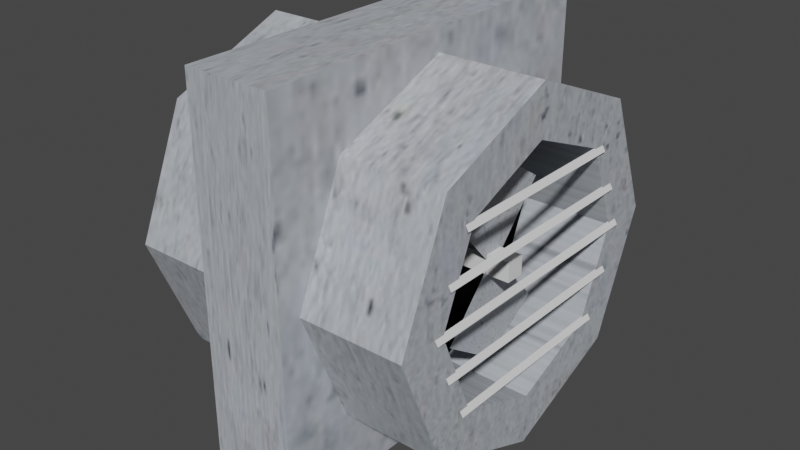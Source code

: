 # Source: ExaustFan.blend  (saved by Blender 3.1.7; exported with 4.5.12 LTS)
import bpy
from mathutils import Matrix  # noqa: F401  (used for matrix-valued properties, if any)

bpy.ops.wm.read_factory_settings(use_empty=True)
scene = bpy.context.scene
scene.name = 'Scene'

# ---- collections
col_collection = bpy.data.collections.new('Collection'); scene.collection.children.link(col_collection)

# ---- images (referenced by path relative to the original .blend; pixels are not part of the script)
import os
ASSET_DIR = os.environ.get("B2B_ASSET_DIR", "")  # directory of the original .blend (textures are referenced by path, not embedded)
HERE = os.path.dirname(os.path.abspath(__file__))  # packed textures are extracted next to this script under _unpacked/

def load_image(name, relpath, width, height, colorspace="sRGB"):
    """Load a texture the original file referenced (path relative to the .blend, or extracted next to this script)."""
    p = next((c for c in (os.path.join(HERE, relpath), os.path.join(ASSET_DIR, relpath)) if relpath and os.path.exists(c)), "")
    if p:
        img = bpy.data.images.load(p, check_existing=True)
        img.name = name
    else:  # same state as the original file: an image datablock whose file is absent (Cycles renders it pink)
        img = bpy.data.images.new(name, width, height)
        img.source = "FILE"
        img.filepath = "//" + (relpath or name)
    img.colorspace_settings.name = colorspace
    return img
img_dirtyplastic_jpg = load_image('DirtyPlastic.jpg', '_unpacked/DirtyPlastic.150ea534.jpg', 256, 256, 'sRGB')

# ---- materials (node trees are filled in below, after node groups)
mat_dirtyplastic = bpy.data.materials.new('DirtyPlastic')
mat_dirtyplastic.use_transparent_shadow = False
mat_black = bpy.data.materials.new('Black')
mat_black.use_transparent_shadow = False

# ---- material node trees
mat_dirtyplastic.use_nodes = True; mat_dirtyplastic.node_tree.nodes.clear()
_N = mat_dirtyplastic.node_tree.nodes; _L = mat_dirtyplastic.node_tree.links
n0 = _N.new('ShaderNodeBsdfPrincipled'); n0.name = 'Principled BSDF'; n0.location = (10, 300)
n0.distribution = 'GGX'
n0.subsurface_method = 'RANDOM_WALK_SKIN'
n0.inputs[3].default_value = 1.45
n0.inputs[27].default_value = (0.0, 0.0, 0.0, 1.0)
n0.inputs[28].default_value = 1.0
n1 = _N.new('ShaderNodeOutputMaterial'); n1.name = 'Material Output'; n1.location = (300, 300)
n2 = _N.new('ShaderNodeTexImage'); n2.name = 'Image Texture'; n2.location = (-371, 191)
n2.image = img_dirtyplastic_jpg
_L.new(n0.outputs[0], n1.inputs[0])
_L.new(n2.outputs[0], n0.inputs[0])
n1.is_active_output = True
mat_black.use_nodes = True; mat_black.node_tree.nodes.clear()
_N = mat_black.node_tree.nodes; _L = mat_black.node_tree.links
n0 = _N.new('ShaderNodeBsdfPrincipled'); n0.name = 'Principled BSDF'; n0.location = (10, 300)
n0.distribution = 'GGX'
n0.subsurface_method = 'RANDOM_WALK_SKIN'
n0.inputs[0].default_value = (0.0, 0.0, 0.0, 1.0)
n0.inputs[3].default_value = 1.45
n0.inputs[13].default_value = 0.01376
n0.inputs[27].default_value = (0.0, 0.0, 0.0, 1.0)
n0.inputs[28].default_value = 1.0
n1 = _N.new('ShaderNodeOutputMaterial'); n1.name = 'Material Output'; n1.location = (300, 300)
_L.new(n0.outputs[0], n1.inputs[0])
n1.is_active_output = True

# ---- world
world_world = bpy.data.worlds.new('World'); scene.world = world_world
world_world.use_nodes = True; world_world.node_tree.nodes.clear()
_N = world_world.node_tree.nodes; _L = world_world.node_tree.links
n0 = _N.new('ShaderNodeOutputWorld'); n0.name = 'World Output'; n0.location = (300, 300)
n1 = _N.new('ShaderNodeBackground'); n1.name = 'Background'; n1.location = (10, 300)
n1.inputs[0].default_value = (0.05088, 0.05088, 0.05088, 1.0)
_L.new(n1.outputs[0], n0.inputs[0])
n0.is_active_output = True
world_world.color = (0.05088, 0.05088, 0.05088)
world_world.use_sun_shadow = False
world_world.sun_shadow_jitter_overblur = 0.0

# ---- meshes
me_cube_001 = bpy.data.meshes.new('Cube.001')
me_cube_001.from_pydata([(-0.125, -0.125, -0.125), (-0.125, -0.125, 0.125), (-0.125, 0.125, -0.125), (-0.125, 0.125, 0.125), (0.125, -0.125, -0.125), (0.125, -0.125, 0.125), (0.125, 0.125, -0.125), (0.125, 0.125, 0.125)], [], [(0, 1, 3, 2), (2, 3, 7, 6), (6, 7, 5, 4), (4, 5, 1, 0), (2, 6, 4, 0), (7, 3, 1, 5)])
_uv = me_cube_001.uv_layers.new(name='UVMap')
_uv.uv.foreach_set('vector', [0.375, 0.0, 0.625, 0.0, 0.625, 0.25, 0.375, 0.25, 0.375, 0.25, 0.625, 0.25, 0.625, 0.5, 0.375, 0.5, 0.375, 0.5, 0.625, 0.5, 0.625, 0.75, 0.375, 0.75, 0.375, 0.75, 0.625, 0.75, 0.625, 1.0, 0.375, 1.0, 0.125, 0.5, 0.375, 0.5, 0.375, 0.75, 0.125, 0.75, 0.625, 0.5, 0.875, 0.5, 0.875, 0.75, 0.625, 0.75])
me_cube_001.materials.append(mat_dirtyplastic)
me_cube_001.use_remesh_fix_poles = True
me_cube_001.use_remesh_preserve_attributes = False
me_cube_001.update()
me_cylinder = bpy.data.meshes.new('Cylinder')
me_cylinder.from_pydata([(0.0, 0.1, -0.085), (-3.019e-09, 0.07057, 0.0323), (0.07071, 0.07071, -0.085), (0.0499, 0.0499, 0.0323), (0.1, -4.371e-09, -0.085), (0.07057, -3.452e-09, 0.0323), (0.07071, -0.07071, -0.085), (0.0499, -0.0499, 0.0323), (-8.742e-09, -0.1, -0.085), (-1.175e-08, -0.07057, 0.0323), (-0.07071, -0.07071, -0.085), (-0.0499, -0.0499, 0.0323), (-0.1, 1.192e-09, -0.085), (-0.07057, 3.556e-09, 0.0323), (-0.07071, 0.07071, -0.085), (-0.0499, 0.0499, 0.0323), (0.07071, 0.07071, 0.085), (0.0, 0.1, 0.085), (0.1, -4.371e-09, 0.085), (0.07071, -0.07071, 0.085), (-8.742e-09, -0.1, 0.085), (-0.07071, -0.07071, 0.085), (-0.1, 1.192e-09, 0.085), (-0.07071, 0.07071, 0.085), (0.05034, 0.05034, 0.085), (9.292e-10, 0.07119, 0.085), (0.07119, -3.442e-09, 0.085), (0.05034, -0.05034, 0.085), (-7.813e-09, -0.07119, 0.085), (-0.05034, -0.05034, 0.085), (-0.07119, 3.515e-09, 0.085), (-0.05034, 0.05034, 0.085)], [], [(0, 17, 16, 2), (2, 16, 18, 4), (4, 18, 19, 6), (6, 19, 20, 8), (8, 20, 21, 10), (10, 21, 22, 12), (3, 1, 15, 13, 11, 9, 7, 5), (12, 22, 23, 14), (14, 23, 17, 0), (0, 2, 4, 6, 8, 10, 12, 14), (25, 24, 16, 17), (24, 26, 18, 16), (26, 27, 19, 18), (27, 28, 20, 19), (28, 29, 21, 20), (29, 30, 22, 21), (30, 31, 23, 22), (31, 25, 17, 23), (1, 3, 24, 25), (3, 5, 26, 24), (5, 7, 27, 26), (7, 9, 28, 27), (9, 11, 29, 28), (11, 13, 30, 29), (13, 15, 31, 30), (15, 1, 25, 31)])
me_cylinder.polygons.foreach_set('material_index', [0, 0, 0, 0, 0, 0, 1, 0, 0, 0, 0, 0, 0, 0, 0, 0, 0, 0, 0, 0, 0, 0, 0, 0, 0, 0])
_uv = me_cylinder.uv_layers.new(name='UVMap')
_uv.uv.foreach_set('vector', [1.0, 0.5, 1.0, 1.0, 0.875, 1.0, 0.875, 0.5, 0.875, 0.5, 0.875, 1.0, 0.75, 1.0, 0.75, 0.5, 0.75, 0.5, 0.75, 1.0, 0.625, 1.0, 0.625, 0.5, 0.625, 0.5, 0.625, 1.0, 0.5, 1.0, 0.5, 0.5, 0.5, 0.5, 0.5, 1.0, 0.375, 1.0, 0.375, 0.5, 0.375, 0.5, 0.375, 1.0, 0.25, 1.0, 0.25, 0.5, 0.3698, 0.3698, 0.25, 0.4194, 0.1302, 0.3698, 0.08064, 0.25, 0.1302, 0.1302, 0.25, 0.08064, 0.3698, 0.1302, 0.4194, 0.25, 0.25, 0.5, 0.25, 1.0, 0.125, 1.0, 0.125, 0.5, 0.125, 0.5, 0.125, 1.0, 0.0, 1.0, 0.0, 0.5, 0.75, 0.49, 0.9197, 0.4197, 0.99, 0.25, 0.9197, 0.08029, 0.75, 0.01, 0.5803, 0.08029, 0.51, 0.25, 0.5803, 0.4197, 0.25, 0.4209, 0.3708, 0.3708, 0.4197, 0.4197, 0.25, 0.49, 0.3708, 0.3708, 0.4209, 0.25, 0.49, 0.25, 0.4197, 0.4197, 0.4209, 0.25, 0.3708, 0.1292, 0.4197, 0.08029, 0.49, 0.25, 0.3708, 0.1292, 0.25, 0.07913, 0.25, 0.01, 0.4197, 0.08029, 0.25, 0.07913, 0.1292, 0.1292, 0.08029, 0.08029, 0.25, 0.01, 0.1292, 0.1292, 0.07913, 0.25, 0.01, 0.25, 0.08029, 0.08029, 0.07913, 0.25, 0.1292, 0.3708, 0.08029, 0.4197, 0.01, 0.25, 0.1292, 0.3708, 0.25, 0.4209, 0.25, 0.49, 0.08029, 0.4197, 0.25, 0.4194, 0.3698, 0.3698, 0.3708, 0.3708, 0.25, 0.4209, 0.3698, 0.3698, 0.4194, 0.25, 0.4209, 0.25, 0.3708, 0.3708, 0.4194, 0.25, 0.3698, 0.1302, 0.3708, 0.1292, 0.4209, 0.25, 0.3698, 0.1302, 0.25, 0.08064, 0.25, 0.07913, 0.3708, 0.1292, 0.25, 0.08064, 0.1302, 0.1302, 0.1292, 0.1292, 0.25, 0.07913, 0.1302, 0.1302, 0.08064, 0.25, 0.07913, 0.25, 0.1292, 0.1292, 0.08064, 0.25, 0.1302, 0.3698, 0.1292, 0.3708, 0.07913, 0.25, 0.1302, 0.3698, 0.25, 0.4194, 0.25, 0.4209, 0.1292, 0.3708])
me_cylinder.materials.append(mat_dirtyplastic)
me_cylinder.materials.append(mat_black)
me_cylinder.use_remesh_fix_poles = True
me_cylinder.use_remesh_preserve_attributes = False
me_cylinder.update()
me_cube_002 = bpy.data.meshes.new('Cube.002')
me_cube_002.from_pydata([(-0.125, -0.125, -0.125), (-0.125, -0.125, 0.125), (-0.125, 0.125, -0.125), (-0.125, 0.125, 0.125), (0.125, -0.125, -0.125), (0.125, -0.125, 0.125), (0.125, 0.125, -0.125), (0.125, 0.125, 0.125)], [], [(0, 1, 3, 2), (2, 3, 7, 6), (6, 7, 5, 4), (4, 5, 1, 0), (2, 6, 4, 0), (7, 3, 1, 5)])
_uv = me_cube_002.uv_layers.new(name='UVMap')
_uv.uv.foreach_set('vector', [0.375, 0.0, 0.625, 0.0, 0.625, 0.25, 0.375, 0.25, 0.375, 0.25, 0.625, 0.25, 0.625, 0.5, 0.375, 0.5, 0.375, 0.5, 0.625, 0.5, 0.625, 0.75, 0.375, 0.75, 0.375, 0.75, 0.625, 0.75, 0.625, 1.0, 0.375, 1.0, 0.125, 0.5, 0.375, 0.5, 0.375, 0.75, 0.125, 0.75, 0.625, 0.5, 0.875, 0.5, 0.875, 0.75, 0.625, 0.75])
me_cube_002.use_remesh_fix_poles = True
me_cube_002.use_remesh_preserve_attributes = False
me_cube_002.update()
me_plane = bpy.data.meshes.new('Plane')
me_plane.from_pydata([(-0.03835, -0.03835, 0.0), (0.03835, -0.03835, 0.0), (-0.03835, 0.03835, 0.0), (0.03835, 0.03835, 0.0), (0.0, -0.003902, 0.0), (0.0, 0.003902, 0.0), (-0.06407, 0.0, 0.0), (0.06407, 0.0, 0.0), (0.0, 0.0, 0.0)], [], [(8, 7, 3, 5), (6, 8, 5, 2), (0, 4, 8, 6), (4, 1, 7, 8)])
_uv = me_plane.uv_layers.new(name='UVMap')
_uv.uv.foreach_set('vector', [0.5, 0.5, 1.0, 0.5, 1.0, 1.0, 0.5, 1.0, 0.0, 0.5, 0.5, 0.5, 0.5, 1.0, 0.0, 1.0, 0.0, 0.0, 0.5, 0.0, 0.5, 0.5, 0.0, 0.5, 0.5, 0.0, 1.0, 0.0, 1.0, 0.5, 0.5, 0.5])
me_plane.materials.append(mat_dirtyplastic)
me_plane.use_remesh_fix_poles = True
me_plane.use_remesh_preserve_attributes = False
me_plane.update()
me_plane_001 = bpy.data.meshes.new('Plane.001')
me_plane_001.from_pydata([(-0.05, -0.05, 0.0), (0.05, -0.05, 0.0), (-0.05, 0.05, 0.0), (0.05, 0.05, 0.0)], [], [(0, 1, 3, 2)])
_uv = me_plane_001.uv_layers.new(name='UVMap')
_uv.uv.foreach_set('vector', [0.0, 0.0, 1.0, 0.0, 1.0, 1.0, 0.0, 1.0])
me_plane_001.use_remesh_fix_poles = True
me_plane_001.use_remesh_preserve_attributes = False
me_plane_001.update()
me_plane_002 = bpy.data.meshes.new('Plane.002')
me_plane_002.from_pydata([(-0.05, -0.05, 0.0), (0.05, -0.05, 0.0), (-0.05, 0.05, 0.0), (0.05, 0.05, 0.0)], [], [(0, 1, 3, 2)])
_uv = me_plane_002.uv_layers.new(name='UVMap')
_uv.uv.foreach_set('vector', [0.0, 0.0, 1.0, 0.0, 1.0, 1.0, 0.0, 1.0])
me_plane_002.use_remesh_fix_poles = True
me_plane_002.use_remesh_preserve_attributes = False
me_plane_002.update()
me_plane_003 = bpy.data.meshes.new('Plane.003')
me_plane_003.from_pydata([(-0.05, -0.05, 0.0), (0.05, -0.05, 0.0), (-0.05, 0.05, 0.0), (0.05, 0.05, 0.0)], [], [(0, 1, 3, 2)])
_uv = me_plane_003.uv_layers.new(name='UVMap')
_uv.uv.foreach_set('vector', [0.0, 0.0, 1.0, 0.0, 1.0, 1.0, 0.0, 1.0])
me_plane_003.use_remesh_fix_poles = True
me_plane_003.use_remesh_preserve_attributes = False
me_plane_003.update()
me_plane_004 = bpy.data.meshes.new('Plane.004')
me_plane_004.from_pydata([(-0.05, -0.05, 0.0), (0.05, -0.05, 0.0), (-0.05, 0.05, 0.0), (0.05, 0.05, 0.0)], [], [(0, 1, 3, 2)])
_uv = me_plane_004.uv_layers.new(name='UVMap')
_uv.uv.foreach_set('vector', [0.0, 0.0, 1.0, 0.0, 1.0, 1.0, 0.0, 1.0])
me_plane_004.use_remesh_fix_poles = True
me_plane_004.use_remesh_preserve_attributes = False
me_plane_004.update()
me_plane_005 = bpy.data.meshes.new('Plane.005')
me_plane_005.from_pydata([(-0.05, -0.05, 0.0), (0.05, -0.05, 0.0), (-0.05, 0.05, 0.0), (0.05, 0.05, 0.0)], [], [(0, 1, 3, 2)])
_uv = me_plane_005.uv_layers.new(name='UVMap')
_uv.uv.foreach_set('vector', [0.0, 0.0, 1.0, 0.0, 1.0, 1.0, 0.0, 1.0])
me_plane_005.use_remesh_fix_poles = True
me_plane_005.use_remesh_preserve_attributes = False
me_plane_005.update()

# ---- objects
ob_cube = bpy.data.objects.new('Cube', me_cube_001)
ob_cylinder = bpy.data.objects.new('Cylinder', me_cylinder)
ob_cube_001 = bpy.data.objects.new('Cube.001', me_cube_002)
ob_plane = bpy.data.objects.new('Plane', me_plane)
ob_plane_001 = bpy.data.objects.new('Plane.001', me_plane_001)
ob_plane_002 = bpy.data.objects.new('Plane.002', me_plane_002)
ob_plane_003 = bpy.data.objects.new('Plane.003', me_plane_003)
ob_plane_004 = bpy.data.objects.new('Plane.004', me_plane_004)
ob_plane_005 = bpy.data.objects.new('Plane.005', me_plane_005)

# ---- transforms, parenting, visibility, modifiers, constraints
ob_cube.location = (0.0, 0.0, 0.0)
ob_cube.scale = (0.2227, 1.0, 1.0)
ob_cylinder.location = (0.0, 0.0, 0.0)
ob_cylinder.rotation_euler = (-0.0, 1.571, 0.0)
ob_cylinder.scale = (1.113, 1.113, 1.113)
ob_cube_001.location = (0.0, 0.0, 0.0)
ob_cube_001.scale = (0.6626, 0.04955, 0.04955)
ob_plane.location = (0.0681, 0.0, 0.0)
ob_plane.rotation_euler = (-0.0, 1.571, 0.0)
ob_plane_001.location = (0.0953, 0.0, 0.0)
ob_plane_001.rotation_euler = (0.0, 1.071, 0.0)
ob_plane_001.scale = (0.0472, 1.718, 1.0)
ob_plane_002.location = (0.0953, 0.0, -0.05507)
ob_plane_002.rotation_euler = (0.0, 1.071, 0.0)
ob_plane_002.scale = (0.0472, 1.27, 1.0)
ob_plane_003.location = (0.0953, 0.0, 0.05429)
ob_plane_003.rotation_euler = (0.0, 1.071, 0.0)
ob_plane_003.scale = (0.0472, 1.27, 1.0)
ob_plane_004.location = (0.0953, 0.0, 0.02661)
ob_plane_004.rotation_euler = (0.0, 1.071, 0.0)
ob_plane_004.scale = (0.0472, 1.524, 1.0)
ob_plane_005.location = (0.0953, 0.0, -0.02769)
ob_plane_005.rotation_euler = (0.0, 1.071, 0.0)
ob_plane_005.scale = (0.0472, 1.524, 1.0)

# ---- collection membership
col_collection.objects.link(ob_cube)
col_collection.objects.link(ob_cylinder)
col_collection.objects.link(ob_cube_001)
col_collection.objects.link(ob_plane)
col_collection.objects.link(ob_plane_001)
col_collection.objects.link(ob_plane_002)
col_collection.objects.link(ob_plane_003)
col_collection.objects.link(ob_plane_004)
col_collection.objects.link(ob_plane_005)

# ---- scene / render settings (as saved in the file)
scene.frame_start = 1; scene.frame_end = 250; scene.frame_set(1)
scene.render.engine = 'BLENDER_EEVEE_NEXT'
scene.cycles.sampling_pattern = 'TABULATED_SOBOL'
scene.cycles.use_light_tree = False
scene.view_settings.view_transform = 'Filmic'
bpy.context.view_layer.update()

# ---- added for rendering (the .blend has no active camera and no usable light): camera, sun
cam_auto = bpy.data.cameras.new('AutoCamera')
cam_auto.lens = 50.0
cam_auto.sensor_width = 36.0
cam_auto.clip_end = 1000.0
ob_auto_camera = bpy.data.objects.new('AutoCamera', cam_auto)
scene.collection.objects.link(ob_auto_camera)
ob_auto_camera.location = (0.372728, -0.446197, 0.297465)
ob_auto_camera.rotation_euler = (1.09748, -7.21219e-08, 0.694738)
scene.camera = ob_auto_camera
light_auto_sun = bpy.data.lights.new('AutoSun', 'SUN')
light_auto_sun.energy = 3.0
light_auto_sun.angle = 0.0523599
ob_auto_sun = bpy.data.objects.new('AutoSun', light_auto_sun)
scene.collection.objects.link(ob_auto_sun)
ob_auto_sun.rotation_euler = (0.872665, 0.174533, 0.523599)
bpy.context.view_layer.update()
